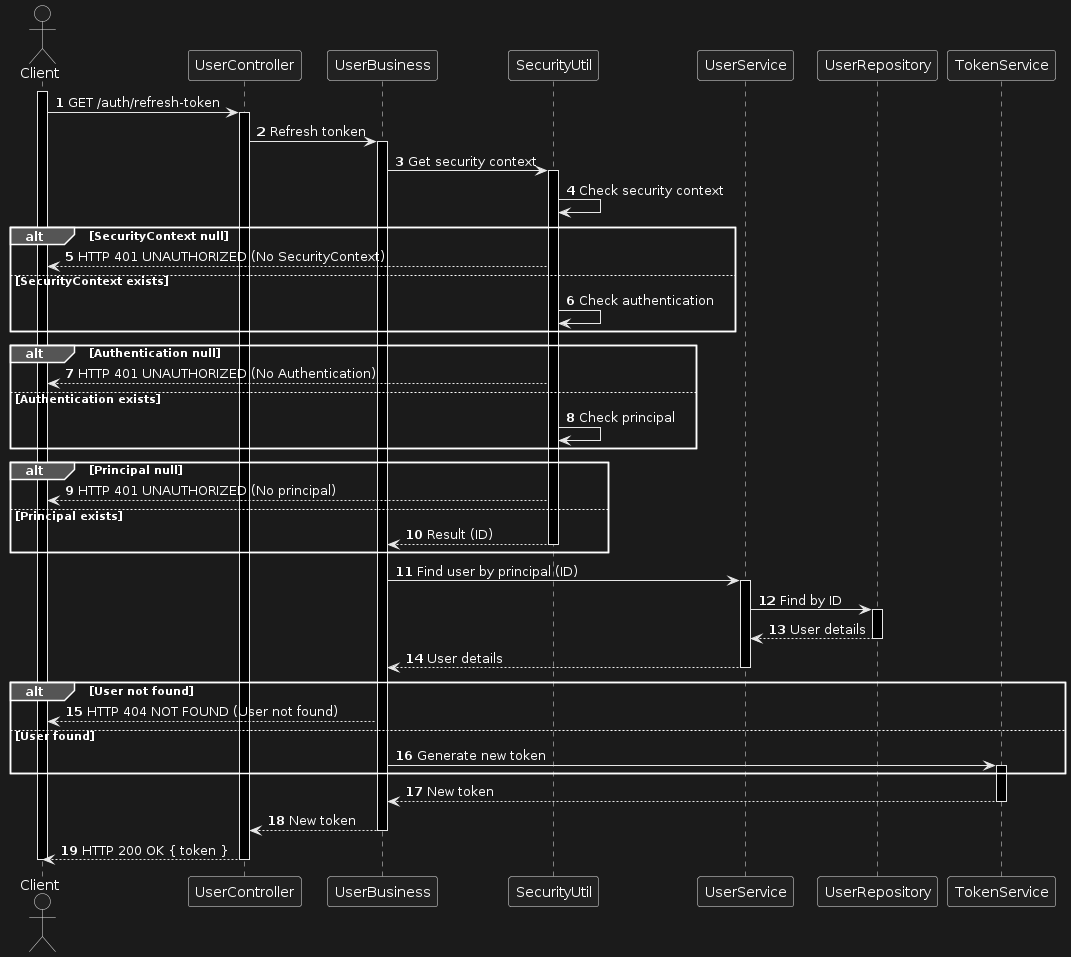

The diagram above was rendered by PlantUML. Its source (embedded in the PNG):
@startuml
autonumber
actor Client
activate Client
Client -> UserController: GET /auth/refresh-token

activate UserController 
UserController -> UserBusiness: Refresh tonken

activate UserBusiness 
UserBusiness -> SecurityUtil: Get security context

activate SecurityUtil 
SecurityUtil -> SecurityUtil: Check security context

alt SecurityContext null
    SecurityUtil --> Client: HTTP 401 UNAUTHORIZED (No SecurityContext)
else SecurityContext exists
    SecurityUtil -> SecurityUtil: Check authentication
end
alt Authentication null
    SecurityUtil --> Client: HTTP 401 UNAUTHORIZED (No Authentication)
else Authentication exists
    SecurityUtil -> SecurityUtil: Check principal
end
alt Principal null
    SecurityUtil --> Client: HTTP 401 UNAUTHORIZED (No principal)
else Principal exists
    UserBusiness <-- SecurityUtil : Result (ID)
    deactivate SecurityUtil 

end
    UserBusiness -> UserService: Find user by principal (ID)

    activate UserService
    UserService -> UserRepository: Find by ID

    activate UserRepository
    UserService <-- UserRepository: User details
    deactivate UserRepository

UserBusiness <-- UserService: User details
deactivate UserService

alt User not found
    UserBusiness --> Client: HTTP 404 NOT FOUND (User not found)
else User found
    UserBusiness -> TokenService: Generate new token
    activate TokenService
end

    
    TokenService --> UserBusiness: New token
    deactivate TokenService

    UserBusiness --> UserController: New token
    deactivate UserBusiness 

    UserController --> Client: HTTP 200 OK { token }
    deactivate UserController 
    deactivate Client
@enduml